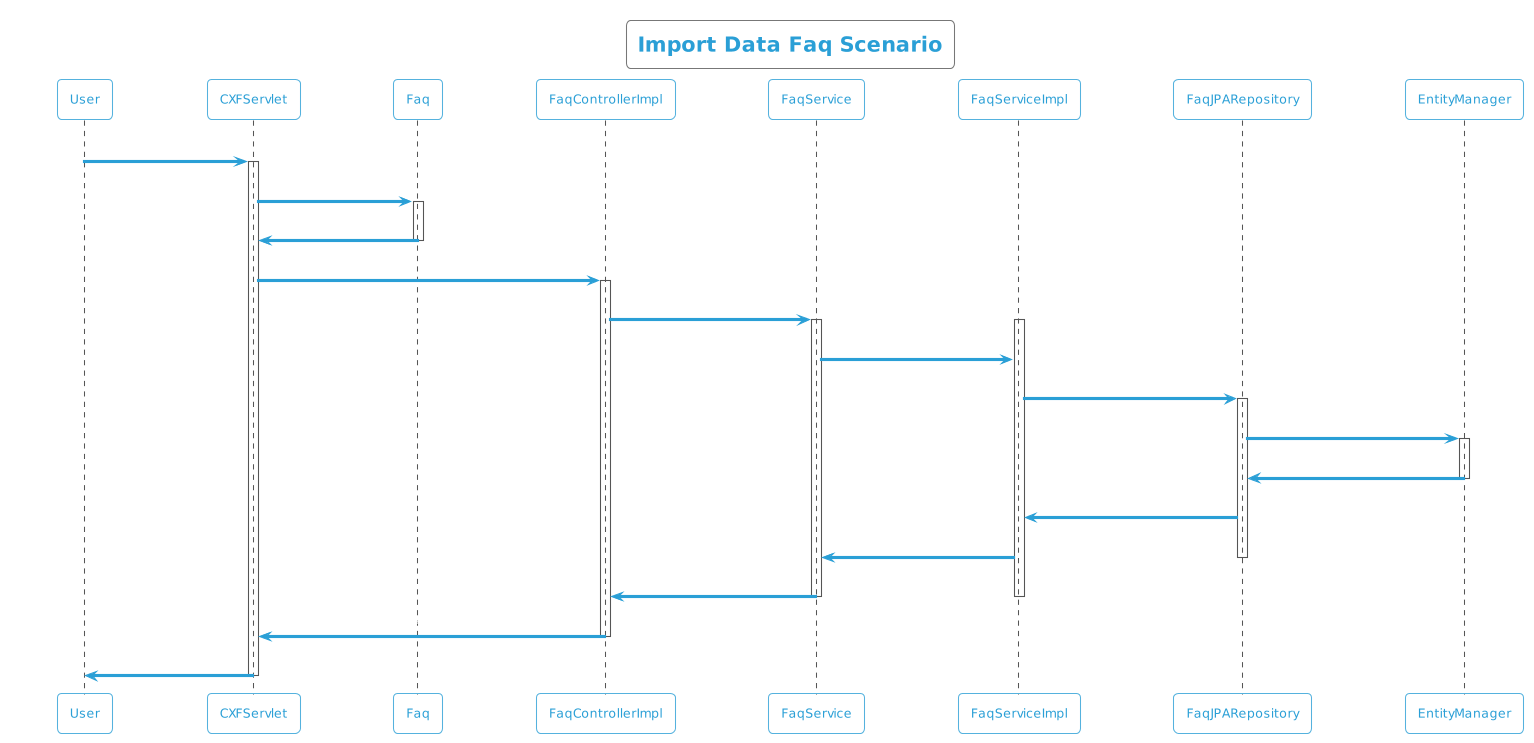

The diagram above was rendered by PlantUML. Its source (embedded in the PNG):
@startuml
!theme cyborg-outline
title Import Data Faq Scenario
participant User
User -> CXFServlet: POST, Faq
activate CXFServlet
CXFServlet -> Faq: << importData >>
activate Faq
Faq -> CXFServlet: << instance >>
deactivate Faq
CXFServlet -> FaqControllerImpl: importData(:Faq)
activate FaqControllerImpl
FaqControllerImpl -> FaqService: importData(:Faq)
activate FaqService
activate FaqServiceImpl
FaqService -> FaqServiceImpl: importData(:Faq)
FaqServiceImpl -> FaqJPARepository: saveAll(:Faq)
activate FaqJPARepository
FaqJPARepository -> EntityManager: save(:Faq)
activate EntityManager
EntityManager -> FaqJPARepository: << persisted Faq >>
deactivate EntityManager
FaqJPARepository -> FaqServiceImpl: << persisted Faq >>
FaqServiceImpl -> FaqService: << persisted Faq >>
deactivate FaqJPARepository
FaqService -> FaqControllerImpl: << persisted Faq >>
deactivate FaqServiceImpl
deactivate FaqService
FaqControllerImpl -> CXFServlet: << persisted Faq >>
deactivate FaqControllerImpl
CXFServlet -> User: marshalled Faq XML
deactivate CXFServlet
@enduml